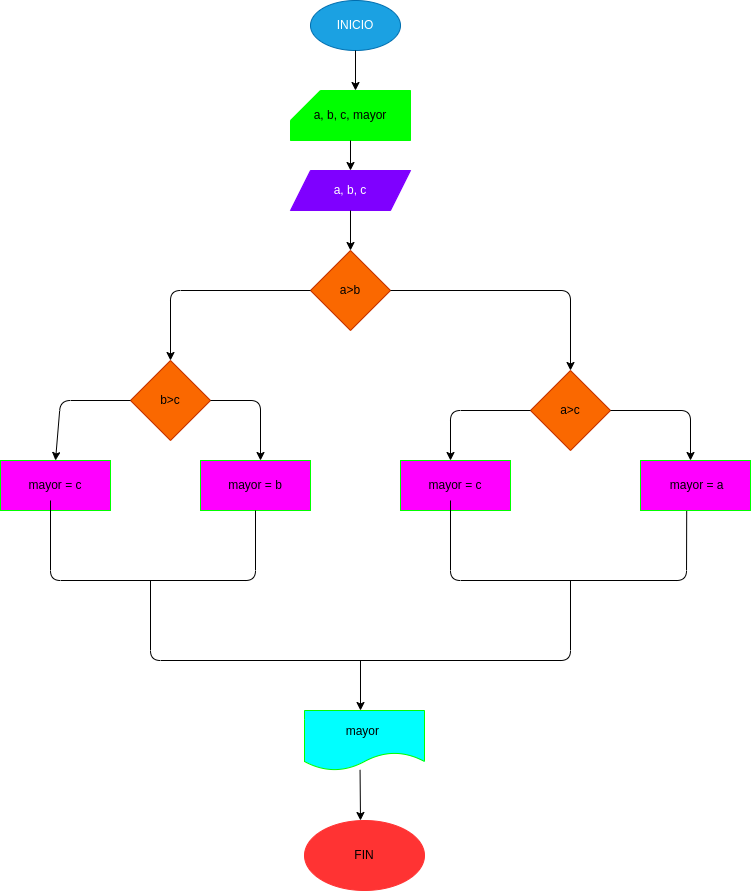

The diagram above was exported from draw.io. Its source (the exported page's mxGraphModel, read from the mxfile embedded in the PNG):
<mxGraphModel dx="1390" dy="476" grid="1" gridSize="10" guides="1" tooltips="1" connect="1" arrows="1" fold="1" page="1" pageScale="1" pageWidth="827" pageHeight="1169" math="0" shadow="0">
  <root>
    <mxCell id="0" />
    <mxCell id="1" parent="0" />
    <mxCell id="18" value="INICIO" style="ellipse;whiteSpace=wrap;html=1;fillColor=#1ba1e2;fontColor=#ffffff;strokeColor=#006EAF;" vertex="1" parent="1">
      <mxGeometry x="300" y="60" width="90" height="50" as="geometry" />
    </mxCell>
    <mxCell id="19" value="" style="endArrow=classic;html=1;exitX=0.5;exitY=1;exitDx=0;exitDy=0;" edge="1" parent="1" source="18">
      <mxGeometry width="50" height="50" relative="1" as="geometry">
        <mxPoint x="350" y="240" as="sourcePoint" />
        <mxPoint x="345" y="150" as="targetPoint" />
      </mxGeometry>
    </mxCell>
    <mxCell id="20" value="a, b, c, mayor" style="shape=card;whiteSpace=wrap;html=1;fillColor=#00FF00;fontColor=#000000;strokeColor=#00FF00;" vertex="1" parent="1">
      <mxGeometry x="280" y="150" width="120" height="50" as="geometry" />
    </mxCell>
    <mxCell id="21" value="" style="endArrow=classic;html=1;" edge="1" parent="1">
      <mxGeometry width="50" height="50" relative="1" as="geometry">
        <mxPoint x="340" y="200" as="sourcePoint" />
        <mxPoint x="340" y="230" as="targetPoint" />
      </mxGeometry>
    </mxCell>
    <mxCell id="22" value="a, b, c" style="shape=parallelogram;perimeter=parallelogramPerimeter;whiteSpace=wrap;html=1;fixedSize=1;fillColor=#7F00FF;fontColor=#ffffff;strokeColor=#7F00FF;" vertex="1" parent="1">
      <mxGeometry x="280" y="230" width="120" height="40" as="geometry" />
    </mxCell>
    <mxCell id="23" value="" style="endArrow=classic;html=1;exitX=0.5;exitY=1;exitDx=0;exitDy=0;" edge="1" parent="1" source="22">
      <mxGeometry width="50" height="50" relative="1" as="geometry">
        <mxPoint x="350" y="240" as="sourcePoint" />
        <mxPoint x="340" y="310" as="targetPoint" />
      </mxGeometry>
    </mxCell>
    <mxCell id="24" value="a&amp;gt;b" style="rhombus;whiteSpace=wrap;html=1;strokeColor=#C73500;fillColor=#fa6800;fontColor=#000000;" vertex="1" parent="1">
      <mxGeometry x="300" y="310" width="80" height="80" as="geometry" />
    </mxCell>
    <mxCell id="25" value="" style="endArrow=classic;html=1;exitX=1;exitY=0.5;exitDx=0;exitDy=0;" edge="1" parent="1" source="24">
      <mxGeometry width="50" height="50" relative="1" as="geometry">
        <mxPoint x="340" y="450" as="sourcePoint" />
        <mxPoint x="560" y="430" as="targetPoint" />
        <Array as="points">
          <mxPoint x="560" y="350" />
        </Array>
      </mxGeometry>
    </mxCell>
    <mxCell id="26" value="" style="endArrow=classic;html=1;exitX=0;exitY=0.5;exitDx=0;exitDy=0;" edge="1" parent="1" source="24">
      <mxGeometry width="50" height="50" relative="1" as="geometry">
        <mxPoint x="240" y="450" as="sourcePoint" />
        <mxPoint x="160" y="420" as="targetPoint" />
        <Array as="points">
          <mxPoint x="160" y="350" />
        </Array>
      </mxGeometry>
    </mxCell>
    <mxCell id="27" value="b&amp;gt;c" style="rhombus;whiteSpace=wrap;html=1;strokeColor=#C73500;fillColor=#fa6800;fontColor=#000000;" vertex="1" parent="1">
      <mxGeometry x="120" y="420" width="80" height="80" as="geometry" />
    </mxCell>
    <mxCell id="28" value="a&amp;gt;c" style="rhombus;whiteSpace=wrap;html=1;strokeColor=#C73500;fillColor=#fa6800;fontColor=#000000;" vertex="1" parent="1">
      <mxGeometry x="520" y="430" width="80" height="80" as="geometry" />
    </mxCell>
    <mxCell id="29" value="" style="endArrow=classic;html=1;exitX=1;exitY=0.5;exitDx=0;exitDy=0;" edge="1" parent="1" source="27">
      <mxGeometry width="50" height="50" relative="1" as="geometry">
        <mxPoint x="170" y="450" as="sourcePoint" />
        <mxPoint x="250" y="520" as="targetPoint" />
        <Array as="points">
          <mxPoint x="250" y="460" />
        </Array>
      </mxGeometry>
    </mxCell>
    <mxCell id="30" value="" style="endArrow=classic;html=1;exitX=0;exitY=0.5;exitDx=0;exitDy=0;entryX=0.5;entryY=0;entryDx=0;entryDy=0;" edge="1" parent="1" source="27" target="31">
      <mxGeometry width="50" height="50" relative="1" as="geometry">
        <mxPoint x="170" y="450" as="sourcePoint" />
        <mxPoint x="50" y="530" as="targetPoint" />
        <Array as="points">
          <mxPoint x="50" y="460" />
        </Array>
      </mxGeometry>
    </mxCell>
    <mxCell id="31" value="mayor = c" style="rounded=0;whiteSpace=wrap;html=1;strokeColor=#00FF00;fillColor=#FF00FF;" vertex="1" parent="1">
      <mxGeometry x="-10" y="520" width="110" height="50" as="geometry" />
    </mxCell>
    <mxCell id="33" value="mayor = b" style="rounded=0;whiteSpace=wrap;html=1;strokeColor=#00FF00;fillColor=#FF00FF;" vertex="1" parent="1">
      <mxGeometry x="190" y="520" width="110" height="50" as="geometry" />
    </mxCell>
    <mxCell id="34" value="" style="endArrow=none;html=1;entryX=0.5;entryY=1;entryDx=0;entryDy=0;" edge="1" parent="1" target="33">
      <mxGeometry width="50" height="50" relative="1" as="geometry">
        <mxPoint x="40" y="560" as="sourcePoint" />
        <mxPoint x="220" y="520" as="targetPoint" />
        <Array as="points">
          <mxPoint x="40" y="640" />
          <mxPoint x="245" y="640" />
        </Array>
      </mxGeometry>
    </mxCell>
    <mxCell id="35" value="" style="endArrow=classic;html=1;exitX=1;exitY=0.5;exitDx=0;exitDy=0;" edge="1" parent="1" source="28">
      <mxGeometry width="50" height="50" relative="1" as="geometry">
        <mxPoint x="570" y="570" as="sourcePoint" />
        <mxPoint x="680" y="520" as="targetPoint" />
        <Array as="points">
          <mxPoint x="680" y="470" />
        </Array>
      </mxGeometry>
    </mxCell>
    <mxCell id="36" value="" style="endArrow=classic;html=1;exitX=0;exitY=0.5;exitDx=0;exitDy=0;" edge="1" parent="1" source="28">
      <mxGeometry width="50" height="50" relative="1" as="geometry">
        <mxPoint x="570" y="570" as="sourcePoint" />
        <mxPoint x="440" y="520" as="targetPoint" />
        <Array as="points">
          <mxPoint x="440" y="470" />
        </Array>
      </mxGeometry>
    </mxCell>
    <mxCell id="37" value="mayor = c" style="rounded=0;whiteSpace=wrap;html=1;strokeColor=#00FF00;fillColor=#FF00FF;" vertex="1" parent="1">
      <mxGeometry x="390" y="520" width="110" height="50" as="geometry" />
    </mxCell>
    <mxCell id="38" value="&amp;nbsp;mayor = a" style="rounded=0;whiteSpace=wrap;html=1;strokeColor=#00FF00;fillColor=#FF00FF;" vertex="1" parent="1">
      <mxGeometry x="630" y="520" width="110" height="50" as="geometry" />
    </mxCell>
    <mxCell id="39" value="" style="endArrow=none;html=1;entryX=0.42;entryY=1.009;entryDx=0;entryDy=0;entryPerimeter=0;" edge="1" parent="1" target="38">
      <mxGeometry width="50" height="50" relative="1" as="geometry">
        <mxPoint x="440" y="560" as="sourcePoint" />
        <mxPoint x="710" y="640" as="targetPoint" />
        <Array as="points">
          <mxPoint x="440" y="640" />
          <mxPoint x="676" y="640" />
        </Array>
      </mxGeometry>
    </mxCell>
    <mxCell id="40" value="" style="endArrow=none;html=1;" edge="1" parent="1">
      <mxGeometry width="50" height="50" relative="1" as="geometry">
        <mxPoint x="140" y="640" as="sourcePoint" />
        <mxPoint x="560" y="640" as="targetPoint" />
        <Array as="points">
          <mxPoint x="140" y="720" />
          <mxPoint x="560" y="720" />
        </Array>
      </mxGeometry>
    </mxCell>
    <mxCell id="41" value="" style="endArrow=classic;html=1;" edge="1" parent="1">
      <mxGeometry width="50" height="50" relative="1" as="geometry">
        <mxPoint x="350" y="720" as="sourcePoint" />
        <mxPoint x="350" y="770" as="targetPoint" />
      </mxGeometry>
    </mxCell>
    <mxCell id="42" value="&lt;font color=&quot;#000000&quot;&gt;mayor&amp;nbsp;&lt;/font&gt;" style="shape=document;whiteSpace=wrap;html=1;boundedLbl=1;strokeColor=#00FF00;fillColor=#00FFFF;" vertex="1" parent="1">
      <mxGeometry x="294" y="770" width="120" height="60" as="geometry" />
    </mxCell>
    <mxCell id="44" value="" style="endArrow=classic;html=1;exitX=0.463;exitY=0.989;exitDx=0;exitDy=0;exitPerimeter=0;" edge="1" parent="1" source="42">
      <mxGeometry width="50" height="50" relative="1" as="geometry">
        <mxPoint x="390" y="840" as="sourcePoint" />
        <mxPoint x="350" y="880" as="targetPoint" />
      </mxGeometry>
    </mxCell>
    <mxCell id="45" value="FIN" style="ellipse;whiteSpace=wrap;html=1;strokeColor=#FF3333;fillColor=#FF3333;" vertex="1" parent="1">
      <mxGeometry x="294" y="880" width="120" height="70" as="geometry" />
    </mxCell>
  </root>
</mxGraphModel>